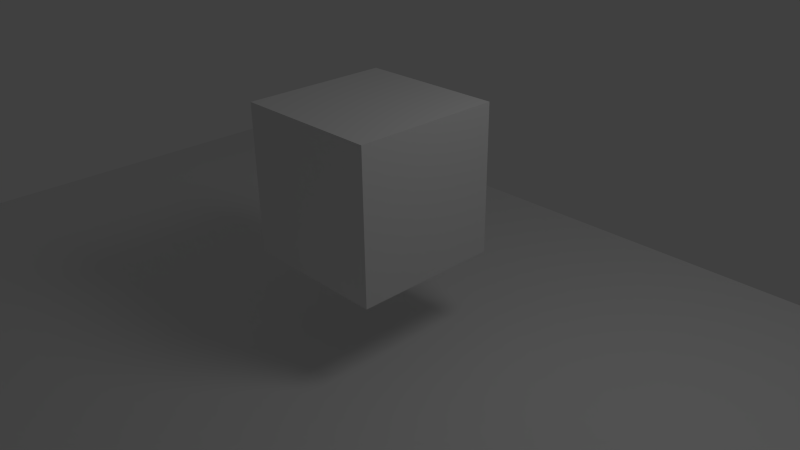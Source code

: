 # Source: controller2.blend  (saved by Blender 2.62.0; exported with 4.5.12 LTS)
import bpy
from mathutils import Matrix  # noqa: F401  (used for matrix-valued properties, if any)

bpy.ops.wm.read_factory_settings(use_empty=True)
scene = bpy.context.scene
scene.name = 'Scene'

# ---- collections
col_collection_1 = bpy.data.collections.new('Collection 1'); scene.collection.children.link(col_collection_1)

# ---- materials (node trees are filled in below, after node groups)
mat_material = bpy.data.materials.new('Material')
mat_material.alpha_threshold = 0.0
mat_material.use_transparent_shadow = False
mat_material.roughness = 0.5
mat_material.line_color = (0.0, 0.0, 0.0, 1.0)

# ---- material node trees

# ---- world
world_world = bpy.data.worlds.new('World'); scene.world = world_world
world_world.color = (0.05088, 0.05088, 0.05088)
world_world.use_sun_shadow = False
world_world.sun_shadow_jitter_overblur = 0.0
world_world.cycles.sampling_method = 'MANUAL'
world_world.cycles.sample_map_resolution = 256

# ---- cameras
cam_camera = bpy.data.cameras.new('Camera')
cam_camera.clip_end = 100.0
cam_camera.lens = 35.0
cam_camera.sensor_width = 32.0
cam_camera.sensor_height = 18.0
cam_camera.ortho_scale = 7.314
cam_camera.dof.focus_distance = 0.0
cam_camera.dof.aperture_fstop = 128.0

# ---- lights
light_lamp = bpy.data.lights.new('Lamp', 'POINT')
light_lamp.transmission_factor = 0.0
light_lamp.cutoff_distance = 30.0
light_lamp.energy = 100.0
light_lamp.shadow_buffer_clip_start = 1.001
light_lamp.shadow_soft_size = 1.0
light_lamp.shadow_maximum_resolution = 0.006
light_lamp.use_absolute_resolution = True
light_lamp.cycles.use_multiple_importance_sampling = False

# ---- meshes
me_plane = bpy.data.meshes.new('Plane')
me_plane.from_pydata([(1.0, 1.0, 0.0), (1.0, -1.0, 0.0), (-1.0, -1.0, 0.0), (-1.0, 1.0, 0.0)], [], [(0, 3, 2, 1)])
me_plane.use_remesh_preserve_volume = False
me_plane.use_remesh_preserve_attributes = False
me_plane.use_mirror_vertex_groups = False
me_plane.update()
me_cube = bpy.data.meshes.new('Cube')
me_cube.from_pydata([(1.0, 1.0, -1.0), (1.0, -1.0, -1.0), (-1.0, -1.0, -1.0), (-1.0, 1.0, -1.0), (1.0, 1.0, 1.0), (1.0, -1.0, 1.0), (-1.0, -1.0, 1.0), (-1.0, 1.0, 1.0)], [], [(0, 1, 2, 3), (4, 7, 6, 5), (0, 4, 5, 1), (1, 5, 6, 2), (2, 6, 7, 3), (4, 0, 3, 7)])
me_cube.materials.append(mat_material)
me_cube.use_remesh_preserve_volume = False
me_cube.use_remesh_preserve_attributes = False
me_cube.use_mirror_vertex_groups = False
me_cube.update()

# ---- objects
ob_plane = bpy.data.objects.new('Plane', me_plane)
ob_cube = bpy.data.objects.new('Cube', me_cube)
ob_lamp = bpy.data.objects.new('Lamp', light_lamp)
ob_camera = bpy.data.objects.new('Camera', cam_camera)

# ---- transforms, parenting, visibility, modifiers, constraints
ob_plane.location = (0.4452, -3.425, -1.068)
ob_plane.scale = (7.921, 7.921, 7.921)
ob_plane.lineart.crease_threshold = 0.0
ob_cube.location = (0.0, 0.0, 1.044)
ob_cube.lock_rotations_4d = False
ob_cube.empty_display_type = 'ARROWS'
ob_cube.lineart.crease_threshold = 0.0
ob_lamp.location = (4.076, 1.005, 5.904)
ob_lamp.rotation_euler = (0.6503, 0.05522, 1.866)
ob_lamp.lock_rotations_4d = False
ob_lamp.empty_display_type = 'ARROWS'
ob_lamp.color = (0.0, 0.0, 0.0, 0.0)
ob_lamp.lineart.crease_threshold = 0.0
ob_camera.location = (7.481, -6.508, 5.344)
ob_camera.rotation_euler = (1.109, 0.01082, 0.8149)
ob_camera.lock_rotations_4d = False
ob_camera.empty_display_type = 'ARROWS'
ob_camera.color = (0.0, 0.0, 0.0, 0.0)
ob_camera.display_type = 'WIRE'
ob_camera.lineart.crease_threshold = 0.0

# ---- collection membership
col_collection_1.objects.link(ob_plane)
col_collection_1.objects.link(ob_cube)
col_collection_1.objects.link(ob_lamp)
col_collection_1.objects.link(ob_camera)

# ---- scene / render settings (as saved in the file)
scene.camera = ob_camera
scene.frame_start = 1; scene.frame_end = 250; scene.frame_set(15)
scene.render.engine = 'BLENDER_EEVEE_NEXT'
scene.render.image_settings.color_mode = 'RGB'
scene.render.image_settings.compression = 90
scene.render.resolution_percentage = 50
scene.render.dither_intensity = 0.0
scene.render.bake_margin = 2
scene.render.bake_bias = 0.0
scene.cycles.use_denoising = False
scene.cycles.samples = 10
scene.cycles.sampling_pattern = 'TABULATED_SOBOL'
scene.cycles.light_sampling_threshold = 0.0
scene.cycles.use_adaptive_sampling = False
scene.cycles.use_light_tree = False
scene.cycles.blur_glossy = 0.0
scene.cycles.volume_bounces = 1
scene.cycles.pixel_filter_type = 'GAUSSIAN'
scene.cycles.sample_clamp_indirect = 0.0
scene.view_settings.view_transform = 'Standard'
bpy.context.view_layer.update()
